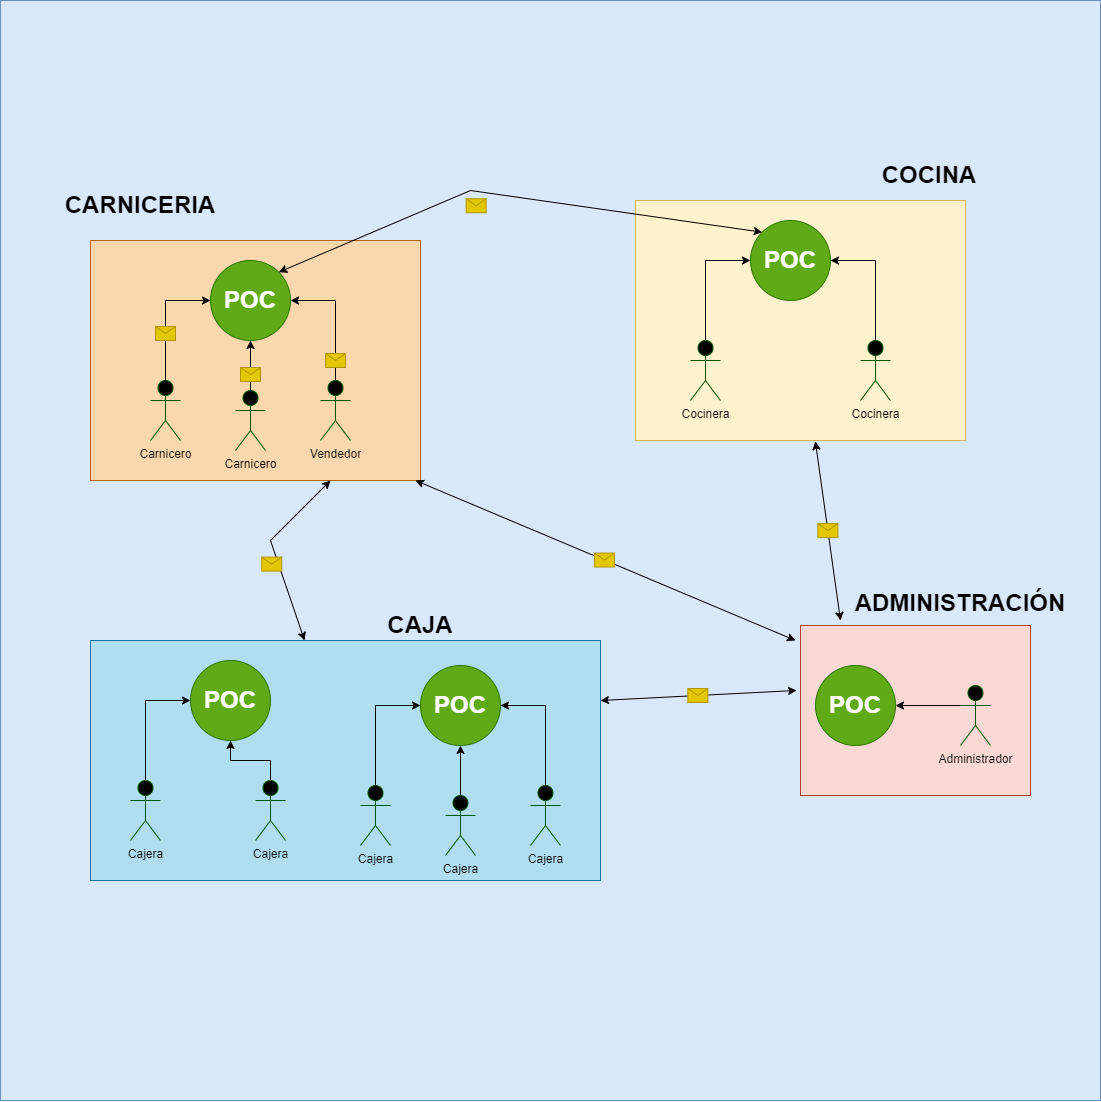

The diagram above was exported from draw.io. Its source (the exported page's mxGraphModel, read from the mxfile embedded in the PNG):
<mxGraphModel dx="3475" dy="2613" grid="1" gridSize="10" guides="1" tooltips="1" connect="1" arrows="1" fold="1" page="1" pageScale="1" pageWidth="850" pageHeight="1100" math="0" shadow="0">
  <root>
    <mxCell id="0" />
    <mxCell id="1" parent="0" />
    <mxCell id="G8rOvcRU2gTL2PgB7lHp-52" value="" style="whiteSpace=wrap;html=1;aspect=fixed;fillColor=#dae8fc;strokeColor=#6c8ebf;" vertex="1" parent="1">
      <mxGeometry x="-320" y="-160" width="1100" height="1100" as="geometry" />
    </mxCell>
    <mxCell id="G8rOvcRU2gTL2PgB7lHp-1" value="&lt;h1&gt;&lt;br&gt;&lt;/h1&gt;" style="rounded=0;whiteSpace=wrap;html=1;fillColor=#fad7ac;strokeColor=#b46504;" vertex="1" parent="1">
      <mxGeometry x="-230" y="80" width="330" height="240" as="geometry" />
    </mxCell>
    <mxCell id="G8rOvcRU2gTL2PgB7lHp-2" style="edgeStyle=orthogonalEdgeStyle;rounded=0;orthogonalLoop=1;jettySize=auto;html=1;exitX=0.75;exitY=0.1;exitDx=0;exitDy=0;exitPerimeter=0;entryX=0;entryY=0.5;entryDx=0;entryDy=0;fontColor=#000000;" edge="1" parent="1" source="G8rOvcRU2gTL2PgB7lHp-48" target="G8rOvcRU2gTL2PgB7lHp-4">
      <mxGeometry relative="1" as="geometry">
        <Array as="points">
          <mxPoint x="-155" y="140" />
        </Array>
      </mxGeometry>
    </mxCell>
    <mxCell id="G8rOvcRU2gTL2PgB7lHp-3" value="&lt;font color=&quot;#000000&quot;&gt;Carnicero&lt;/font&gt;" style="shape=umlActor;verticalLabelPosition=bottom;verticalAlign=top;html=1;outlineConnect=0;fillColor=#000000;fontColor=#ffffff;strokeColor=#005700;shadow=0;gradientColor=none;sketch=0;" vertex="1" parent="1">
      <mxGeometry x="-170" y="220" width="30" height="60" as="geometry" />
    </mxCell>
    <mxCell id="G8rOvcRU2gTL2PgB7lHp-4" value="&lt;h1&gt;POC&lt;/h1&gt;" style="ellipse;whiteSpace=wrap;html=1;aspect=fixed;fillColor=#60a917;strokeColor=#2D7600;fontColor=#ffffff;" vertex="1" parent="1">
      <mxGeometry x="-110" y="100" width="80" height="80" as="geometry" />
    </mxCell>
    <mxCell id="G8rOvcRU2gTL2PgB7lHp-5" style="edgeStyle=orthogonalEdgeStyle;rounded=0;orthogonalLoop=1;jettySize=auto;html=1;exitX=0.5;exitY=0;exitDx=0;exitDy=0;exitPerimeter=0;fontColor=#000000;" edge="1" parent="1" source="G8rOvcRU2gTL2PgB7lHp-6" target="G8rOvcRU2gTL2PgB7lHp-4">
      <mxGeometry relative="1" as="geometry" />
    </mxCell>
    <mxCell id="G8rOvcRU2gTL2PgB7lHp-6" value="&lt;font color=&quot;#000000&quot;&gt;Carnicero&lt;/font&gt;" style="shape=umlActor;verticalLabelPosition=bottom;verticalAlign=top;html=1;outlineConnect=0;fillColor=#000000;fontColor=#ffffff;strokeColor=#005700;shadow=0;gradientColor=none;sketch=0;" vertex="1" parent="1">
      <mxGeometry x="-85" y="230" width="30" height="60" as="geometry" />
    </mxCell>
    <mxCell id="G8rOvcRU2gTL2PgB7lHp-7" style="edgeStyle=orthogonalEdgeStyle;rounded=0;orthogonalLoop=1;jettySize=auto;html=1;exitX=0.5;exitY=0;exitDx=0;exitDy=0;exitPerimeter=0;entryX=1;entryY=0.5;entryDx=0;entryDy=0;fontColor=#000000;" edge="1" parent="1" source="G8rOvcRU2gTL2PgB7lHp-8" target="G8rOvcRU2gTL2PgB7lHp-4">
      <mxGeometry relative="1" as="geometry" />
    </mxCell>
    <mxCell id="G8rOvcRU2gTL2PgB7lHp-8" value="&lt;font color=&quot;#000000&quot;&gt;Vendedor&lt;/font&gt;" style="shape=umlActor;verticalLabelPosition=bottom;verticalAlign=top;html=1;outlineConnect=0;fillColor=#000000;fontColor=#ffffff;strokeColor=#005700;shadow=0;gradientColor=none;sketch=0;" vertex="1" parent="1">
      <mxGeometry y="220" width="30" height="60" as="geometry" />
    </mxCell>
    <mxCell id="G8rOvcRU2gTL2PgB7lHp-9" value="&lt;h1&gt;&lt;br&gt;&lt;/h1&gt;" style="rounded=0;whiteSpace=wrap;html=1;fillColor=#fff2cc;strokeColor=#d6b656;" vertex="1" parent="1">
      <mxGeometry x="315" y="40" width="330" height="240" as="geometry" />
    </mxCell>
    <mxCell id="G8rOvcRU2gTL2PgB7lHp-10" style="edgeStyle=orthogonalEdgeStyle;rounded=0;orthogonalLoop=1;jettySize=auto;html=1;exitX=0.75;exitY=0.1;exitDx=0;exitDy=0;exitPerimeter=0;entryX=0;entryY=0.5;entryDx=0;entryDy=0;fontColor=#000000;" edge="1" parent="1" source="G8rOvcRU2gTL2PgB7lHp-11" target="G8rOvcRU2gTL2PgB7lHp-12">
      <mxGeometry relative="1" as="geometry">
        <Array as="points">
          <mxPoint x="385" y="186" />
          <mxPoint x="385" y="100" />
        </Array>
      </mxGeometry>
    </mxCell>
    <mxCell id="G8rOvcRU2gTL2PgB7lHp-11" value="&lt;font color=&quot;#000000&quot;&gt;Cocinera&lt;/font&gt;" style="shape=umlActor;verticalLabelPosition=bottom;verticalAlign=top;html=1;outlineConnect=0;fillColor=#000000;fontColor=#ffffff;strokeColor=#005700;shadow=0;gradientColor=none;sketch=0;noLabel=0;" vertex="1" parent="1">
      <mxGeometry x="370" y="180" width="30" height="60" as="geometry" />
    </mxCell>
    <mxCell id="G8rOvcRU2gTL2PgB7lHp-12" value="&lt;h1&gt;POC&lt;/h1&gt;" style="ellipse;whiteSpace=wrap;html=1;aspect=fixed;fillColor=#60a917;fontColor=#ffffff;strokeColor=#2D7600;" vertex="1" parent="1">
      <mxGeometry x="430" y="60" width="80" height="80" as="geometry" />
    </mxCell>
    <mxCell id="G8rOvcRU2gTL2PgB7lHp-13" style="edgeStyle=orthogonalEdgeStyle;rounded=0;orthogonalLoop=1;jettySize=auto;html=1;exitX=0.5;exitY=0;exitDx=0;exitDy=0;exitPerimeter=0;entryX=1;entryY=0.5;entryDx=0;entryDy=0;fontColor=#000000;" edge="1" parent="1" source="G8rOvcRU2gTL2PgB7lHp-14" target="G8rOvcRU2gTL2PgB7lHp-12">
      <mxGeometry relative="1" as="geometry" />
    </mxCell>
    <mxCell id="G8rOvcRU2gTL2PgB7lHp-14" value="&lt;font color=&quot;#000000&quot;&gt;Cocinera&lt;/font&gt;" style="shape=umlActor;verticalLabelPosition=bottom;verticalAlign=top;html=1;outlineConnect=0;fillColor=#000000;fontColor=#ffffff;strokeColor=#005700;shadow=0;gradientColor=none;sketch=0;" vertex="1" parent="1">
      <mxGeometry x="540" y="180" width="30" height="60" as="geometry" />
    </mxCell>
    <mxCell id="G8rOvcRU2gTL2PgB7lHp-15" value="&lt;h1&gt;&lt;br&gt;&lt;/h1&gt;" style="rounded=0;whiteSpace=wrap;html=1;fillColor=#b1ddf0;strokeColor=#10739e;" vertex="1" parent="1">
      <mxGeometry x="-230" y="480" width="510" height="240" as="geometry" />
    </mxCell>
    <mxCell id="G8rOvcRU2gTL2PgB7lHp-16" style="edgeStyle=orthogonalEdgeStyle;rounded=0;orthogonalLoop=1;jettySize=auto;html=1;exitX=0.75;exitY=0.1;exitDx=0;exitDy=0;exitPerimeter=0;entryX=0;entryY=0.5;entryDx=0;entryDy=0;fontColor=#000000;" edge="1" parent="1" source="G8rOvcRU2gTL2PgB7lHp-17" target="G8rOvcRU2gTL2PgB7lHp-18">
      <mxGeometry relative="1" as="geometry">
        <Array as="points">
          <mxPoint x="-175" y="626" />
          <mxPoint x="-175" y="540" />
        </Array>
      </mxGeometry>
    </mxCell>
    <mxCell id="G8rOvcRU2gTL2PgB7lHp-17" value="&lt;font color=&quot;#000000&quot;&gt;Cajera&lt;/font&gt;" style="shape=umlActor;verticalLabelPosition=bottom;verticalAlign=top;html=1;outlineConnect=0;fillColor=#000000;fontColor=#ffffff;strokeColor=#005700;shadow=0;gradientColor=none;sketch=0;" vertex="1" parent="1">
      <mxGeometry x="-190" y="620" width="30" height="60" as="geometry" />
    </mxCell>
    <mxCell id="G8rOvcRU2gTL2PgB7lHp-18" value="&lt;h1&gt;POC&lt;/h1&gt;" style="ellipse;whiteSpace=wrap;html=1;aspect=fixed;fillColor=#60a917;fontColor=#ffffff;strokeColor=#2D7600;" vertex="1" parent="1">
      <mxGeometry x="-130" y="500" width="80" height="80" as="geometry" />
    </mxCell>
    <mxCell id="G8rOvcRU2gTL2PgB7lHp-19" style="edgeStyle=orthogonalEdgeStyle;rounded=0;orthogonalLoop=1;jettySize=auto;html=1;exitX=0.5;exitY=0;exitDx=0;exitDy=0;exitPerimeter=0;fontColor=#000000;" edge="1" parent="1" source="G8rOvcRU2gTL2PgB7lHp-20" target="G8rOvcRU2gTL2PgB7lHp-18">
      <mxGeometry relative="1" as="geometry" />
    </mxCell>
    <mxCell id="G8rOvcRU2gTL2PgB7lHp-20" value="&lt;font color=&quot;#000000&quot;&gt;Cajera&lt;/font&gt;" style="shape=umlActor;verticalLabelPosition=bottom;verticalAlign=top;html=1;outlineConnect=0;fillColor=#000000;fontColor=#ffffff;strokeColor=#005700;shadow=0;gradientColor=none;sketch=0;" vertex="1" parent="1">
      <mxGeometry x="-65" y="620" width="30" height="60" as="geometry" />
    </mxCell>
    <mxCell id="G8rOvcRU2gTL2PgB7lHp-21" style="edgeStyle=orthogonalEdgeStyle;rounded=0;orthogonalLoop=1;jettySize=auto;html=1;exitX=0.75;exitY=0.1;exitDx=0;exitDy=0;exitPerimeter=0;entryX=0;entryY=0.5;entryDx=0;entryDy=0;fontColor=#000000;" edge="1" parent="1" source="G8rOvcRU2gTL2PgB7lHp-22" target="G8rOvcRU2gTL2PgB7lHp-23">
      <mxGeometry relative="1" as="geometry">
        <Array as="points">
          <mxPoint x="55" y="631" />
          <mxPoint x="55" y="545" />
        </Array>
      </mxGeometry>
    </mxCell>
    <mxCell id="G8rOvcRU2gTL2PgB7lHp-22" value="&lt;font color=&quot;#000000&quot;&gt;Cajera&lt;/font&gt;" style="shape=umlActor;verticalLabelPosition=bottom;verticalAlign=top;html=1;outlineConnect=0;fillColor=#000000;fontColor=#ffffff;strokeColor=#005700;shadow=0;gradientColor=none;sketch=0;" vertex="1" parent="1">
      <mxGeometry x="40" y="625" width="30" height="60" as="geometry" />
    </mxCell>
    <mxCell id="G8rOvcRU2gTL2PgB7lHp-23" value="&lt;h1&gt;POC&lt;/h1&gt;" style="ellipse;whiteSpace=wrap;html=1;aspect=fixed;fillColor=#60a917;fontColor=#ffffff;strokeColor=#2D7600;" vertex="1" parent="1">
      <mxGeometry x="100" y="505" width="80" height="80" as="geometry" />
    </mxCell>
    <mxCell id="G8rOvcRU2gTL2PgB7lHp-24" style="edgeStyle=orthogonalEdgeStyle;rounded=0;orthogonalLoop=1;jettySize=auto;html=1;exitX=0.5;exitY=0;exitDx=0;exitDy=0;exitPerimeter=0;fontColor=#000000;" edge="1" parent="1" source="G8rOvcRU2gTL2PgB7lHp-25" target="G8rOvcRU2gTL2PgB7lHp-23">
      <mxGeometry relative="1" as="geometry" />
    </mxCell>
    <mxCell id="G8rOvcRU2gTL2PgB7lHp-25" value="&lt;font color=&quot;#000000&quot;&gt;Cajera&lt;/font&gt;" style="shape=umlActor;verticalLabelPosition=bottom;verticalAlign=top;html=1;outlineConnect=0;fillColor=#000000;fontColor=#ffffff;strokeColor=#005700;shadow=0;gradientColor=none;sketch=0;" vertex="1" parent="1">
      <mxGeometry x="125" y="635" width="30" height="60" as="geometry" />
    </mxCell>
    <mxCell id="G8rOvcRU2gTL2PgB7lHp-26" style="edgeStyle=orthogonalEdgeStyle;rounded=0;orthogonalLoop=1;jettySize=auto;html=1;exitX=0.5;exitY=0;exitDx=0;exitDy=0;exitPerimeter=0;entryX=1;entryY=0.5;entryDx=0;entryDy=0;fontColor=#000000;" edge="1" parent="1" source="G8rOvcRU2gTL2PgB7lHp-27" target="G8rOvcRU2gTL2PgB7lHp-23">
      <mxGeometry relative="1" as="geometry" />
    </mxCell>
    <mxCell id="G8rOvcRU2gTL2PgB7lHp-27" value="&lt;font color=&quot;#000000&quot;&gt;Cajera&lt;/font&gt;" style="shape=umlActor;verticalLabelPosition=bottom;verticalAlign=top;html=1;outlineConnect=0;fillColor=#000000;fontColor=#ffffff;strokeColor=#005700;shadow=0;gradientColor=none;sketch=0;" vertex="1" parent="1">
      <mxGeometry x="210" y="625" width="30" height="60" as="geometry" />
    </mxCell>
    <mxCell id="G8rOvcRU2gTL2PgB7lHp-28" value="&lt;h1&gt;&lt;br&gt;&lt;/h1&gt;" style="rounded=0;whiteSpace=wrap;html=1;fillColor=#fad9d5;strokeColor=#ae4132;" vertex="1" parent="1">
      <mxGeometry x="480" y="465" width="230" height="170" as="geometry" />
    </mxCell>
    <mxCell id="G8rOvcRU2gTL2PgB7lHp-29" value="&lt;h1&gt;POC&lt;/h1&gt;" style="ellipse;whiteSpace=wrap;html=1;aspect=fixed;fillColor=#60a917;fontColor=#ffffff;strokeColor=#2D7600;" vertex="1" parent="1">
      <mxGeometry x="495" y="505" width="80" height="80" as="geometry" />
    </mxCell>
    <mxCell id="G8rOvcRU2gTL2PgB7lHp-30" style="edgeStyle=orthogonalEdgeStyle;rounded=0;orthogonalLoop=1;jettySize=auto;html=1;exitX=0.5;exitY=0;exitDx=0;exitDy=0;exitPerimeter=0;entryX=1;entryY=0.5;entryDx=0;entryDy=0;fontColor=#000000;" edge="1" parent="1" source="G8rOvcRU2gTL2PgB7lHp-31" target="G8rOvcRU2gTL2PgB7lHp-29">
      <mxGeometry relative="1" as="geometry">
        <Array as="points">
          <mxPoint x="655" y="545" />
        </Array>
      </mxGeometry>
    </mxCell>
    <mxCell id="G8rOvcRU2gTL2PgB7lHp-31" value="&lt;font color=&quot;#000000&quot;&gt;Administrador&lt;/font&gt;" style="shape=umlActor;verticalLabelPosition=bottom;verticalAlign=top;html=1;outlineConnect=0;fillColor=#000000;fontColor=#ffffff;strokeColor=#005700;shadow=0;gradientColor=none;sketch=0;" vertex="1" parent="1">
      <mxGeometry x="640" y="525" width="30" height="60" as="geometry" />
    </mxCell>
    <mxCell id="G8rOvcRU2gTL2PgB7lHp-32" value="" style="endArrow=classic;html=1;rounded=0;fontColor=#000000;entryX=0;entryY=0;entryDx=0;entryDy=0;startArrow=classic;startFill=1;exitX=1;exitY=0;exitDx=0;exitDy=0;" edge="1" parent="1" source="G8rOvcRU2gTL2PgB7lHp-4" target="G8rOvcRU2gTL2PgB7lHp-12">
      <mxGeometry relative="1" as="geometry">
        <mxPoint x="100" y="190" as="sourcePoint" />
        <mxPoint x="300" y="320" as="targetPoint" />
        <Array as="points">
          <mxPoint x="150" y="30" />
        </Array>
      </mxGeometry>
    </mxCell>
    <mxCell id="G8rOvcRU2gTL2PgB7lHp-33" value="" style="shape=message;html=1;outlineConnect=0;shadow=0;sketch=0;fillColor=#e3c800;strokeColor=#B09500;fontColor=#000000;" vertex="1" parent="G8rOvcRU2gTL2PgB7lHp-32">
      <mxGeometry width="20" height="14" relative="1" as="geometry">
        <mxPoint x="-48" y="2" as="offset" />
      </mxGeometry>
    </mxCell>
    <mxCell id="G8rOvcRU2gTL2PgB7lHp-34" value="" style="endArrow=classic;html=1;rounded=0;fontColor=#000000;startArrow=classic;startFill=1;" edge="1" parent="1" target="G8rOvcRU2gTL2PgB7lHp-15">
      <mxGeometry relative="1" as="geometry">
        <mxPoint x="10" y="320" as="sourcePoint" />
        <mxPoint x="155" y="330" as="targetPoint" />
        <Array as="points">
          <mxPoint x="10" y="320" />
          <mxPoint x="-50" y="380" />
        </Array>
      </mxGeometry>
    </mxCell>
    <mxCell id="G8rOvcRU2gTL2PgB7lHp-35" value="" style="shape=message;html=1;outlineConnect=0;shadow=0;sketch=0;fontColor=#000000;fillColor=#e3c800;strokeColor=#B09500;" vertex="1" parent="G8rOvcRU2gTL2PgB7lHp-34">
      <mxGeometry width="20" height="14" relative="1" as="geometry">
        <mxPoint x="-12" y="7" as="offset" />
      </mxGeometry>
    </mxCell>
    <mxCell id="G8rOvcRU2gTL2PgB7lHp-36" value="" style="endArrow=classic;html=1;rounded=0;fontColor=#000000;startFill=1;startArrow=classic;entryX=-0.022;entryY=0.088;entryDx=0;entryDy=0;entryPerimeter=0;" edge="1" parent="1" target="G8rOvcRU2gTL2PgB7lHp-28">
      <mxGeometry relative="1" as="geometry">
        <mxPoint x="95" y="320" as="sourcePoint" />
        <mxPoint x="420" y="440" as="targetPoint" />
        <Array as="points">
          <mxPoint x="95" y="320" />
        </Array>
      </mxGeometry>
    </mxCell>
    <mxCell id="G8rOvcRU2gTL2PgB7lHp-37" value="" style="shape=message;html=1;outlineConnect=0;shadow=0;sketch=0;fontColor=#000000;fillColor=#e3c800;strokeColor=#B09500;" vertex="1" parent="G8rOvcRU2gTL2PgB7lHp-36">
      <mxGeometry width="20" height="14" relative="1" as="geometry">
        <mxPoint x="-10" y="-7" as="offset" />
      </mxGeometry>
    </mxCell>
    <mxCell id="G8rOvcRU2gTL2PgB7lHp-38" value="" style="endArrow=classic;html=1;rounded=0;fontColor=#000000;startFill=1;startArrow=classic;exitX=1;exitY=0.25;exitDx=0;exitDy=0;entryX=-0.017;entryY=0.382;entryDx=0;entryDy=0;entryPerimeter=0;" edge="1" parent="1" source="G8rOvcRU2gTL2PgB7lHp-15" target="G8rOvcRU2gTL2PgB7lHp-28">
      <mxGeometry relative="1" as="geometry">
        <mxPoint x="100" y="400" as="sourcePoint" />
        <mxPoint x="425" y="520" as="targetPoint" />
        <Array as="points" />
      </mxGeometry>
    </mxCell>
    <mxCell id="G8rOvcRU2gTL2PgB7lHp-39" value="" style="shape=message;html=1;outlineConnect=0;shadow=0;sketch=0;fontColor=#000000;fillColor=#e3c800;strokeColor=#B09500;" vertex="1" parent="G8rOvcRU2gTL2PgB7lHp-38">
      <mxGeometry width="20" height="14" relative="1" as="geometry">
        <mxPoint x="-10" y="-7" as="offset" />
      </mxGeometry>
    </mxCell>
    <mxCell id="G8rOvcRU2gTL2PgB7lHp-40" value="" style="endArrow=classic;html=1;rounded=0;fontColor=#000000;startFill=1;startArrow=classic;exitX=0.545;exitY=1.004;exitDx=0;exitDy=0;exitPerimeter=0;" edge="1" parent="1" source="G8rOvcRU2gTL2PgB7lHp-9">
      <mxGeometry relative="1" as="geometry">
        <mxPoint x="400" y="360" as="sourcePoint" />
        <mxPoint x="520" y="460" as="targetPoint" />
        <Array as="points" />
      </mxGeometry>
    </mxCell>
    <mxCell id="G8rOvcRU2gTL2PgB7lHp-41" value="" style="shape=message;html=1;outlineConnect=0;shadow=0;sketch=0;fontColor=#000000;fillColor=#e3c800;strokeColor=#B09500;" vertex="1" parent="G8rOvcRU2gTL2PgB7lHp-40">
      <mxGeometry width="20" height="14" relative="1" as="geometry">
        <mxPoint x="-10" y="-7" as="offset" />
      </mxGeometry>
    </mxCell>
    <mxCell id="G8rOvcRU2gTL2PgB7lHp-42" value="&lt;h1&gt;&lt;b&gt;CARNICERIA&lt;/b&gt;&lt;/h1&gt;" style="text;html=1;strokeColor=none;fillColor=none;align=center;verticalAlign=middle;whiteSpace=wrap;rounded=0;shadow=0;sketch=0;fontColor=#000000;" vertex="1" parent="1">
      <mxGeometry x="-210" y="30" width="60" height="30" as="geometry" />
    </mxCell>
    <mxCell id="G8rOvcRU2gTL2PgB7lHp-43" value="&lt;h1&gt;COCINA&lt;/h1&gt;" style="text;html=1;strokeColor=none;fillColor=none;align=center;verticalAlign=middle;whiteSpace=wrap;rounded=0;shadow=0;sketch=0;fontColor=#000000;" vertex="1" parent="1">
      <mxGeometry x="578.75" width="60" height="30" as="geometry" />
    </mxCell>
    <mxCell id="G8rOvcRU2gTL2PgB7lHp-44" value="&lt;h1&gt;&lt;b&gt;ADMINISTRACIÓN&lt;/b&gt;&lt;/h1&gt;&lt;div&gt;&lt;b&gt;&lt;br&gt;&lt;/b&gt;&lt;/div&gt;" style="text;html=1;strokeColor=none;fillColor=none;align=center;verticalAlign=middle;whiteSpace=wrap;rounded=0;shadow=0;sketch=0;fontColor=#000000;" vertex="1" parent="1">
      <mxGeometry x="610" y="435" width="60" height="30" as="geometry" />
    </mxCell>
    <mxCell id="G8rOvcRU2gTL2PgB7lHp-45" value="&lt;h1&gt;&lt;b&gt;CAJA&lt;/b&gt;&lt;/h1&gt;" style="text;html=1;strokeColor=none;fillColor=none;align=center;verticalAlign=middle;whiteSpace=wrap;rounded=0;shadow=0;sketch=0;fontColor=#000000;" vertex="1" parent="1">
      <mxGeometry x="70" y="450" width="60" height="30" as="geometry" />
    </mxCell>
    <mxCell id="G8rOvcRU2gTL2PgB7lHp-46" value="" style="shape=message;html=1;outlineConnect=0;shadow=0;sketch=0;fillColor=#e3c800;strokeColor=#B09500;fontColor=#000000;" vertex="1" parent="1">
      <mxGeometry x="4.996601509496344" y="193.00145016537212" width="20" height="14" as="geometry" />
    </mxCell>
    <mxCell id="G8rOvcRU2gTL2PgB7lHp-47" value="" style="edgeStyle=orthogonalEdgeStyle;rounded=0;orthogonalLoop=1;jettySize=auto;html=1;exitX=0.75;exitY=0.1;exitDx=0;exitDy=0;exitPerimeter=0;entryX=0;entryY=0.5;entryDx=0;entryDy=0;fontColor=#000000;" edge="1" parent="1" source="G8rOvcRU2gTL2PgB7lHp-3" target="G8rOvcRU2gTL2PgB7lHp-48">
      <mxGeometry relative="1" as="geometry">
        <Array as="points">
          <mxPoint x="-155" y="226" />
        </Array>
        <mxPoint x="-147" y="226" as="sourcePoint" />
        <mxPoint x="-110" y="140" as="targetPoint" />
      </mxGeometry>
    </mxCell>
    <mxCell id="G8rOvcRU2gTL2PgB7lHp-48" value="" style="shape=message;html=1;outlineConnect=0;shadow=0;sketch=0;fillColor=#e3c800;strokeColor=#B09500;fontColor=#000000;" vertex="1" parent="1">
      <mxGeometry x="-165.00339849050366" y="166.00145016537212" width="20" height="14" as="geometry" />
    </mxCell>
    <mxCell id="G8rOvcRU2gTL2PgB7lHp-49" value="" style="shape=message;html=1;outlineConnect=0;shadow=0;sketch=0;fillColor=#e3c800;strokeColor=#B09500;fontColor=#000000;" vertex="1" parent="1">
      <mxGeometry x="-80.00339849050366" y="207.00145016537212" width="20" height="14" as="geometry" />
    </mxCell>
  </root>
</mxGraphModel>